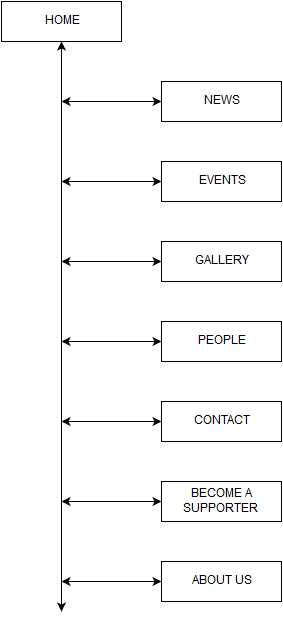

The diagram above was exported from draw.io. Its source (the exported page's mxGraphModel, read from the mxfile embedded in the PNG):
<mxGraphModel dx="1194" dy="741" grid="1" gridSize="10" guides="1" tooltips="1" connect="1" arrows="1" fold="1" page="1" pageScale="1" pageWidth="826" pageHeight="1169" background="#ffffff" math="0" shadow="0">
  <root>
    <mxCell id="0" />
    <mxCell id="1" parent="0" />
    <mxCell id="2" value="HOME" style="whiteSpace=wrap;html=1;" vertex="1" parent="1">
      <mxGeometry x="240" y="40" width="120" height="40" as="geometry" />
    </mxCell>
    <mxCell id="4" value="" style="endArrow=classic;startArrow=classic;html=1;entryX=0.5;entryY=1;" edge="1" parent="1" target="2">
      <mxGeometry width="50" height="50" relative="1" as="geometry">
        <mxPoint x="300" y="650" as="sourcePoint" />
        <mxPoint x="300" y="90" as="targetPoint" />
      </mxGeometry>
    </mxCell>
    <mxCell id="5" value="NEWS" style="whiteSpace=wrap;html=1;" vertex="1" parent="1">
      <mxGeometry x="400" y="120" width="120" height="40" as="geometry" />
    </mxCell>
    <mxCell id="6" value="EVENTS" style="whiteSpace=wrap;html=1;" vertex="1" parent="1">
      <mxGeometry x="400" y="200" width="120" height="40" as="geometry" />
    </mxCell>
    <mxCell id="7" value="GALLERY" style="whiteSpace=wrap;html=1;" vertex="1" parent="1">
      <mxGeometry x="400" y="280" width="120" height="40" as="geometry" />
    </mxCell>
    <mxCell id="8" value="PEOPLE" style="whiteSpace=wrap;html=1;" vertex="1" parent="1">
      <mxGeometry x="400" y="360" width="120" height="40" as="geometry" />
    </mxCell>
    <mxCell id="9" value="CONTACT" style="whiteSpace=wrap;html=1;" vertex="1" parent="1">
      <mxGeometry x="400" y="440" width="120" height="40" as="geometry" />
    </mxCell>
    <mxCell id="10" value="BECOME A SUPPORTER&lt;br&gt;" style="whiteSpace=wrap;html=1;" vertex="1" parent="1">
      <mxGeometry x="400" y="520" width="120" height="40" as="geometry" />
    </mxCell>
    <mxCell id="11" value="ABOUT US&lt;br&gt;" style="whiteSpace=wrap;html=1;" vertex="1" parent="1">
      <mxGeometry x="400" y="600" width="120" height="40" as="geometry" />
    </mxCell>
    <mxCell id="12" value="" style="endArrow=classic;startArrow=classic;html=1;entryX=0;entryY=0.5;" edge="1" parent="1" target="5">
      <mxGeometry width="50" height="50" relative="1" as="geometry">
        <mxPoint x="300" y="140" as="sourcePoint" />
        <mxPoint x="360" y="110" as="targetPoint" />
      </mxGeometry>
    </mxCell>
    <mxCell id="13" value="" style="endArrow=classic;startArrow=classic;html=1;entryX=0;entryY=0.5;" edge="1" parent="1">
      <mxGeometry x="300" y="220" width="50" height="50" as="geometry">
        <mxPoint x="300" y="220" as="sourcePoint" />
        <mxPoint x="400" y="220" as="targetPoint" />
      </mxGeometry>
    </mxCell>
    <mxCell id="14" value="" style="endArrow=classic;startArrow=classic;html=1;entryX=0;entryY=0.5;" edge="1" parent="1">
      <mxGeometry x="300" y="300" width="50" height="50" as="geometry">
        <mxPoint x="300" y="300" as="sourcePoint" />
        <mxPoint x="400" y="300" as="targetPoint" />
      </mxGeometry>
    </mxCell>
    <mxCell id="15" value="" style="endArrow=classic;startArrow=classic;html=1;entryX=0;entryY=0.5;" edge="1" parent="1">
      <mxGeometry x="300" y="380" width="50" height="50" as="geometry">
        <mxPoint x="300" y="380" as="sourcePoint" />
        <mxPoint x="400" y="380" as="targetPoint" />
      </mxGeometry>
    </mxCell>
    <mxCell id="16" value="" style="endArrow=classic;startArrow=classic;html=1;entryX=0;entryY=0.5;" edge="1" parent="1">
      <mxGeometry x="300" y="460" width="50" height="50" as="geometry">
        <mxPoint x="300" y="460" as="sourcePoint" />
        <mxPoint x="400" y="460" as="targetPoint" />
      </mxGeometry>
    </mxCell>
    <mxCell id="17" value="" style="endArrow=classic;startArrow=classic;html=1;entryX=0;entryY=0.5;" edge="1" parent="1">
      <mxGeometry x="300" y="540" width="50" height="50" as="geometry">
        <mxPoint x="300" y="540" as="sourcePoint" />
        <mxPoint x="400" y="540" as="targetPoint" />
      </mxGeometry>
    </mxCell>
    <mxCell id="18" value="" style="endArrow=classic;startArrow=classic;html=1;entryX=0;entryY=0.5;" edge="1" parent="1">
      <mxGeometry x="300" y="620" width="50" height="50" as="geometry">
        <mxPoint x="300" y="620" as="sourcePoint" />
        <mxPoint x="400" y="620" as="targetPoint" />
      </mxGeometry>
    </mxCell>
  </root>
</mxGraphModel>